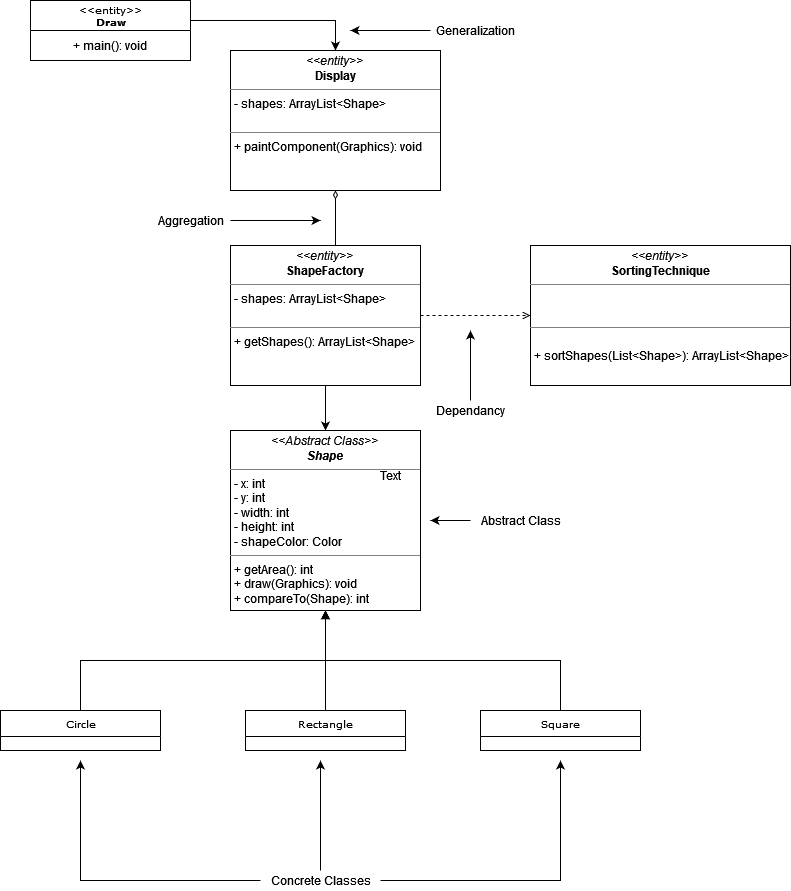

The diagram above was exported from draw.io. Its source (the exported page's mxGraphModel, read from the mxfile embedded in the PNG):
<mxGraphModel dx="2062" dy="1112" grid="1" gridSize="10" guides="1" tooltips="1" connect="1" arrows="1" fold="1" page="1" pageScale="1" pageWidth="850" pageHeight="1100" background="none" math="0" shadow="0">
  <root>
    <mxCell id="0" />
    <mxCell id="1" parent="0" />
    <mxCell id="yJkvWB6DnS3s3ztA7QD6-4" style="edgeStyle=orthogonalEdgeStyle;rounded=0;orthogonalLoop=1;jettySize=auto;html=1;exitX=0.5;exitY=0;exitDx=0;exitDy=0;entryX=0.5;entryY=1;entryDx=0;entryDy=0;endArrow=block;endFill=0;" edge="1" parent="1" source="17acba5748e5396b-2" target="5d2195bd80daf111-9">
      <mxGeometry relative="1" as="geometry" />
    </mxCell>
    <mxCell id="17acba5748e5396b-2" value="Rectangle" style="swimlane;html=1;fontStyle=0;childLayout=stackLayout;horizontal=1;startSize=26;fillColor=none;horizontalStack=0;resizeParent=1;resizeLast=0;collapsible=1;marginBottom=0;swimlaneFillColor=#ffffff;rounded=0;shadow=0;comic=0;labelBackgroundColor=none;strokeWidth=1;fontFamily=Verdana;fontSize=10;align=center;" parent="1" vertex="1">
      <mxGeometry x="275" y="740" width="160" height="40" as="geometry" />
    </mxCell>
    <mxCell id="17acba5748e5396b-20" value="&lt;div&gt;&amp;lt;&amp;lt;entity&amp;gt;&amp;gt;&lt;br&gt;&lt;/div&gt;&lt;div&gt;&lt;b&gt;Draw&lt;/b&gt;&lt;/div&gt;" style="swimlane;html=1;fontStyle=0;childLayout=stackLayout;horizontal=1;startSize=30;fillColor=none;horizontalStack=0;resizeParent=1;resizeLast=0;collapsible=1;marginBottom=0;swimlaneFillColor=#ffffff;rounded=0;shadow=0;comic=0;labelBackgroundColor=none;strokeWidth=1;fontFamily=Verdana;fontSize=10;align=center;" parent="1" vertex="1">
      <mxGeometry x="60" y="30" width="160" height="60" as="geometry">
        <mxRectangle x="350" y="40" width="100" height="30" as="alternateBounds" />
      </mxGeometry>
    </mxCell>
    <mxCell id="yJkvWB6DnS3s3ztA7QD6-23" value="+ main(): void" style="text;html=1;strokeColor=none;fillColor=none;align=center;verticalAlign=middle;whiteSpace=wrap;rounded=0;" vertex="1" parent="17acba5748e5396b-20">
      <mxGeometry y="30" width="160" height="30" as="geometry" />
    </mxCell>
    <mxCell id="yJkvWB6DnS3s3ztA7QD6-5" style="edgeStyle=orthogonalEdgeStyle;rounded=0;orthogonalLoop=1;jettySize=auto;html=1;exitX=0.5;exitY=0;exitDx=0;exitDy=0;entryX=0.5;entryY=1;entryDx=0;entryDy=0;endArrow=block;endFill=0;" edge="1" parent="1" source="5d2195bd80daf111-1" target="5d2195bd80daf111-9">
      <mxGeometry relative="1" as="geometry" />
    </mxCell>
    <mxCell id="5d2195bd80daf111-1" value="Square" style="swimlane;html=1;fontStyle=0;childLayout=stackLayout;horizontal=1;startSize=26;fillColor=none;horizontalStack=0;resizeParent=1;resizeLast=0;collapsible=1;marginBottom=0;swimlaneFillColor=#ffffff;rounded=0;shadow=0;comic=0;labelBackgroundColor=none;strokeWidth=1;fontFamily=Verdana;fontSize=10;align=center;" parent="1" vertex="1">
      <mxGeometry x="510" y="740" width="160" height="40" as="geometry" />
    </mxCell>
    <mxCell id="yJkvWB6DnS3s3ztA7QD6-3" style="edgeStyle=orthogonalEdgeStyle;rounded=0;orthogonalLoop=1;jettySize=auto;html=1;exitX=0.5;exitY=0;exitDx=0;exitDy=0;entryX=0.5;entryY=1;entryDx=0;entryDy=0;endArrow=block;endFill=1;" edge="1" parent="1" source="5d2195bd80daf111-5" target="5d2195bd80daf111-9">
      <mxGeometry relative="1" as="geometry" />
    </mxCell>
    <mxCell id="5d2195bd80daf111-5" value="Circle" style="swimlane;html=1;fontStyle=0;childLayout=stackLayout;horizontal=1;startSize=26;fillColor=none;horizontalStack=0;resizeParent=1;resizeLast=0;collapsible=1;marginBottom=0;swimlaneFillColor=#ffffff;rounded=0;shadow=0;comic=0;labelBackgroundColor=none;strokeWidth=1;fontFamily=Verdana;fontSize=10;align=center;" parent="1" vertex="1">
      <mxGeometry x="30" y="740" width="160" height="40" as="geometry" />
    </mxCell>
    <mxCell id="yJkvWB6DnS3s3ztA7QD6-6" style="edgeStyle=orthogonalEdgeStyle;rounded=0;orthogonalLoop=1;jettySize=auto;html=1;exitX=0.5;exitY=0;exitDx=0;exitDy=0;entryX=0.5;entryY=1;entryDx=0;entryDy=0;endArrow=none;endFill=0;strokeWidth=1;startArrow=classic;startFill=1;" edge="1" parent="1" source="5d2195bd80daf111-9" target="5d2195bd80daf111-15">
      <mxGeometry relative="1" as="geometry" />
    </mxCell>
    <mxCell id="5d2195bd80daf111-9" value="&lt;p style=&quot;margin: 0px ; margin-top: 4px ; text-align: center&quot;&gt;&lt;i&gt;&amp;lt;&amp;lt;Abstract Class&amp;gt;&amp;gt;&lt;/i&gt;&lt;br&gt;&lt;i&gt;&lt;b&gt;Shape&lt;/b&gt;&lt;/i&gt;&lt;/p&gt;&lt;hr size=&quot;1&quot;&gt;&lt;p style=&quot;margin: 0px ; margin-left: 4px&quot;&gt;- x: int&lt;/p&gt;&lt;p style=&quot;margin: 0px ; margin-left: 4px&quot;&gt;- y: int&lt;/p&gt;&lt;p style=&quot;margin: 0px ; margin-left: 4px&quot;&gt;- width: int&lt;/p&gt;&lt;p style=&quot;margin: 0px ; margin-left: 4px&quot;&gt;- height: int&lt;/p&gt;&lt;p style=&quot;margin: 0px ; margin-left: 4px&quot;&gt;- shapeColor: Color&lt;br&gt;&lt;/p&gt;&lt;hr size=&quot;1&quot;&gt;&lt;p style=&quot;margin: 0px ; margin-left: 4px&quot;&gt;+ getArea(): int&lt;br&gt;+ draw(Graphics): void&lt;/p&gt;&lt;p style=&quot;margin: 0px ; margin-left: 4px&quot;&gt;+ compareTo(Shape): int&lt;br&gt;&lt;/p&gt;" style="verticalAlign=top;align=left;overflow=fill;fontSize=12;fontFamily=Helvetica;html=1;rounded=0;shadow=0;comic=0;labelBackgroundColor=none;strokeWidth=1" parent="1" vertex="1">
      <mxGeometry x="260" y="460" width="190" height="180" as="geometry" />
    </mxCell>
    <mxCell id="yJkvWB6DnS3s3ztA7QD6-7" style="edgeStyle=orthogonalEdgeStyle;rounded=0;orthogonalLoop=1;jettySize=auto;html=1;exitX=1;exitY=0.5;exitDx=0;exitDy=0;entryX=0;entryY=0.5;entryDx=0;entryDy=0;endArrow=open;endFill=0;strokeWidth=1;dashed=1;" edge="1" parent="1" source="5d2195bd80daf111-15" target="5d2195bd80daf111-20">
      <mxGeometry relative="1" as="geometry" />
    </mxCell>
    <mxCell id="5d2195bd80daf111-15" value="&lt;p style=&quot;margin: 0px ; margin-top: 4px ; text-align: center&quot;&gt;&lt;i&gt;&amp;lt;&amp;lt;entity&amp;gt;&amp;gt;&lt;/i&gt;&lt;br&gt;&lt;b&gt;ShapeFactory&lt;/b&gt;&lt;/p&gt;&lt;hr size=&quot;1&quot;&gt;&lt;p style=&quot;margin: 0px ; margin-left: 4px&quot;&gt;- shapes: ArrayList&amp;lt;Shape&amp;gt;&lt;br&gt;&lt;br&gt;&lt;/p&gt;&lt;hr size=&quot;1&quot;&gt;&lt;p style=&quot;margin: 0px ; margin-left: 4px&quot;&gt;+ getShapes(): ArrayList&amp;lt;Shape&amp;gt;&lt;br&gt;&lt;br&gt;&lt;/p&gt;" style="verticalAlign=top;align=left;overflow=fill;fontSize=12;fontFamily=Helvetica;html=1;rounded=0;shadow=0;comic=0;labelBackgroundColor=none;strokeWidth=1" parent="1" vertex="1">
      <mxGeometry x="260" y="275" width="190" height="140" as="geometry" />
    </mxCell>
    <mxCell id="5d2195bd80daf111-23" style="edgeStyle=orthogonalEdgeStyle;rounded=0;html=1;labelBackgroundColor=none;startFill=1;endArrow=none;endFill=0;endSize=10;fontFamily=Verdana;fontSize=10;exitX=0.5;exitY=0;exitDx=0;exitDy=0;startArrow=classic;" parent="1" source="5d2195bd80daf111-19" target="17acba5748e5396b-20" edge="1">
      <mxGeometry relative="1" as="geometry">
        <Array as="points">
          <mxPoint x="365" y="50" />
        </Array>
      </mxGeometry>
    </mxCell>
    <mxCell id="5d2195bd80daf111-25" style="edgeStyle=orthogonalEdgeStyle;rounded=0;html=1;labelBackgroundColor=none;startFill=0;endArrow=none;endFill=0;endSize=10;fontFamily=Verdana;fontSize=10;startArrow=diamondThin;" parent="1" source="5d2195bd80daf111-19" target="5d2195bd80daf111-15" edge="1">
      <mxGeometry relative="1" as="geometry">
        <Array as="points">
          <mxPoint x="370" y="340" />
          <mxPoint x="370" y="300" />
        </Array>
      </mxGeometry>
    </mxCell>
    <mxCell id="5d2195bd80daf111-19" value="&lt;p style=&quot;margin: 0px ; margin-top: 4px ; text-align: center&quot;&gt;&lt;i&gt;&amp;lt;&amp;lt;entity&amp;gt;&amp;gt;&lt;/i&gt;&lt;br&gt;&lt;b&gt;Display&lt;/b&gt;&lt;/p&gt;&lt;hr size=&quot;1&quot;&gt;&lt;p style=&quot;margin: 0px ; margin-left: 4px&quot;&gt;- shapes: ArrayList&amp;lt;Shape&amp;gt;&lt;br&gt;&lt;br&gt;&lt;/p&gt;&lt;hr size=&quot;1&quot;&gt;&lt;p style=&quot;margin: 0px ; margin-left: 4px&quot;&gt;+ paintComponent(Graphics): void&lt;br&gt;&lt;br&gt;&lt;/p&gt;" style="verticalAlign=top;align=left;overflow=fill;fontSize=12;fontFamily=Helvetica;html=1;rounded=0;shadow=0;comic=0;labelBackgroundColor=none;strokeWidth=1" parent="1" vertex="1">
      <mxGeometry x="260" y="80" width="210" height="140" as="geometry" />
    </mxCell>
    <mxCell id="5d2195bd80daf111-20" value="&lt;p style=&quot;margin: 0px ; margin-top: 4px ; text-align: center&quot;&gt;&lt;i&gt;&amp;lt;&amp;lt;entity&amp;gt;&amp;gt;&lt;/i&gt;&lt;br&gt;&lt;b&gt;SortingTechnique&lt;/b&gt;&lt;/p&gt;&lt;hr size=&quot;1&quot;&gt;&lt;p style=&quot;margin: 0px ; margin-left: 4px&quot;&gt;&lt;br&gt;&lt;br&gt;&lt;/p&gt;&lt;hr size=&quot;1&quot;&gt;&lt;p style=&quot;margin: 0px ; margin-left: 4px&quot;&gt;&lt;br&gt;+ sortShapes(List&amp;lt;Shape&amp;gt;): ArrayList&amp;lt;Shape&amp;gt;&lt;br&gt;&lt;/p&gt;" style="verticalAlign=top;align=left;overflow=fill;fontSize=12;fontFamily=Helvetica;html=1;rounded=0;shadow=0;comic=0;labelBackgroundColor=none;strokeWidth=1" parent="1" vertex="1">
      <mxGeometry x="560" y="275" width="260" height="140" as="geometry" />
    </mxCell>
    <mxCell id="yJkvWB6DnS3s3ztA7QD6-9" style="edgeStyle=orthogonalEdgeStyle;rounded=0;orthogonalLoop=1;jettySize=auto;html=1;startArrow=none;startFill=0;endArrow=classic;endFill=1;strokeWidth=1;" edge="1" parent="1" source="yJkvWB6DnS3s3ztA7QD6-8">
      <mxGeometry relative="1" as="geometry">
        <mxPoint x="350" y="250" as="targetPoint" />
      </mxGeometry>
    </mxCell>
    <mxCell id="yJkvWB6DnS3s3ztA7QD6-8" value="Aggregation" style="text;html=1;align=center;verticalAlign=middle;resizable=0;points=[];autosize=1;strokeColor=none;fillColor=none;" vertex="1" parent="1">
      <mxGeometry x="180" y="240" width="80" height="20" as="geometry" />
    </mxCell>
    <mxCell id="yJkvWB6DnS3s3ztA7QD6-11" style="edgeStyle=orthogonalEdgeStyle;rounded=0;orthogonalLoop=1;jettySize=auto;html=1;startArrow=none;startFill=0;endArrow=classic;endFill=1;strokeWidth=1;" edge="1" parent="1" source="yJkvWB6DnS3s3ztA7QD6-10">
      <mxGeometry relative="1" as="geometry">
        <mxPoint x="110" y="790" as="targetPoint" />
      </mxGeometry>
    </mxCell>
    <mxCell id="yJkvWB6DnS3s3ztA7QD6-12" style="edgeStyle=orthogonalEdgeStyle;rounded=0;orthogonalLoop=1;jettySize=auto;html=1;startArrow=none;startFill=0;endArrow=classic;endFill=1;strokeWidth=1;" edge="1" parent="1" source="yJkvWB6DnS3s3ztA7QD6-10">
      <mxGeometry relative="1" as="geometry">
        <mxPoint x="350" y="790" as="targetPoint" />
      </mxGeometry>
    </mxCell>
    <mxCell id="yJkvWB6DnS3s3ztA7QD6-13" style="edgeStyle=orthogonalEdgeStyle;rounded=0;orthogonalLoop=1;jettySize=auto;html=1;startArrow=none;startFill=0;endArrow=classic;endFill=1;strokeWidth=1;" edge="1" parent="1" source="yJkvWB6DnS3s3ztA7QD6-10">
      <mxGeometry relative="1" as="geometry">
        <mxPoint x="590" y="790" as="targetPoint" />
      </mxGeometry>
    </mxCell>
    <mxCell id="yJkvWB6DnS3s3ztA7QD6-10" value="Concrete Classes" style="text;html=1;align=center;verticalAlign=middle;resizable=0;points=[];autosize=1;strokeColor=none;fillColor=none;" vertex="1" parent="1">
      <mxGeometry x="290" y="900" width="120" height="20" as="geometry" />
    </mxCell>
    <mxCell id="yJkvWB6DnS3s3ztA7QD6-15" style="edgeStyle=orthogonalEdgeStyle;rounded=0;orthogonalLoop=1;jettySize=auto;html=1;startArrow=none;startFill=0;endArrow=classic;endFill=1;strokeWidth=1;" edge="1" parent="1" source="yJkvWB6DnS3s3ztA7QD6-14">
      <mxGeometry relative="1" as="geometry">
        <mxPoint x="460" y="550" as="targetPoint" />
      </mxGeometry>
    </mxCell>
    <mxCell id="yJkvWB6DnS3s3ztA7QD6-14" value="Abstract Class" style="text;html=1;align=center;verticalAlign=middle;resizable=0;points=[];autosize=1;strokeColor=none;fillColor=none;" vertex="1" parent="1">
      <mxGeometry x="500" y="540" width="100" height="20" as="geometry" />
    </mxCell>
    <mxCell id="yJkvWB6DnS3s3ztA7QD6-17" style="edgeStyle=orthogonalEdgeStyle;rounded=0;orthogonalLoop=1;jettySize=auto;html=1;startArrow=none;startFill=0;endArrow=classic;endFill=1;strokeWidth=1;" edge="1" parent="1" source="yJkvWB6DnS3s3ztA7QD6-16">
      <mxGeometry relative="1" as="geometry">
        <mxPoint x="500" y="360" as="targetPoint" />
      </mxGeometry>
    </mxCell>
    <mxCell id="yJkvWB6DnS3s3ztA7QD6-16" value="Dependancy" style="text;html=1;align=center;verticalAlign=middle;resizable=0;points=[];autosize=1;strokeColor=none;fillColor=none;" vertex="1" parent="1">
      <mxGeometry x="460" y="430" width="80" height="20" as="geometry" />
    </mxCell>
    <mxCell id="yJkvWB6DnS3s3ztA7QD6-21" style="edgeStyle=orthogonalEdgeStyle;rounded=0;orthogonalLoop=1;jettySize=auto;html=1;startArrow=none;startFill=0;endArrow=classic;endFill=1;strokeWidth=1;" edge="1" parent="1" source="yJkvWB6DnS3s3ztA7QD6-20">
      <mxGeometry relative="1" as="geometry">
        <mxPoint x="380" y="60" as="targetPoint" />
        <Array as="points">
          <mxPoint x="400" y="60" />
        </Array>
      </mxGeometry>
    </mxCell>
    <mxCell id="yJkvWB6DnS3s3ztA7QD6-20" value="Generalization" style="text;html=1;align=center;verticalAlign=middle;resizable=0;points=[];autosize=1;strokeColor=none;fillColor=none;" vertex="1" parent="1">
      <mxGeometry x="460" y="50" width="90" height="20" as="geometry" />
    </mxCell>
    <mxCell id="yJkvWB6DnS3s3ztA7QD6-22" value="Text" style="text;html=1;strokeColor=none;fillColor=none;align=center;verticalAlign=middle;whiteSpace=wrap;rounded=0;" vertex="1" parent="1">
      <mxGeometry x="390" y="490" width="60" height="30" as="geometry" />
    </mxCell>
  </root>
</mxGraphModel>